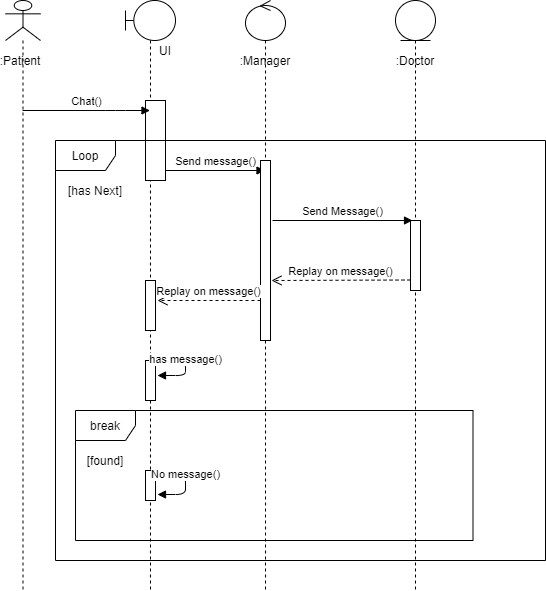

The diagram above was exported from draw.io. Its source (the exported page's mxGraphModel, read from the mxfile embedded in the PNG):
<mxGraphModel dx="905" dy="450" grid="1" gridSize="10" guides="1" tooltips="1" connect="1" arrows="1" fold="1" page="1" pageScale="1" pageWidth="850" pageHeight="1100" math="0" shadow="0">
  <root>
    <mxCell id="0" />
    <mxCell id="1" parent="0" />
    <mxCell id="c8ezlpLAfUlKrtEfkGPh-319" value="" style="shape=umlLifeline;participant=umlBoundary;perimeter=lifelinePerimeter;whiteSpace=wrap;html=1;container=1;collapsible=0;recursiveResize=0;verticalAlign=top;spacingTop=36;outlineConnect=0;" vertex="1" parent="1">
      <mxGeometry x="150" y="20" width="50" height="590" as="geometry" />
    </mxCell>
    <mxCell id="c8ezlpLAfUlKrtEfkGPh-320" value="" style="html=1;points=[];perimeter=orthogonalPerimeter;" vertex="1" parent="c8ezlpLAfUlKrtEfkGPh-319">
      <mxGeometry x="20" y="100" width="20" height="80" as="geometry" />
    </mxCell>
    <mxCell id="c8ezlpLAfUlKrtEfkGPh-321" value="UI" style="text;html=1;strokeColor=none;fillColor=none;align=center;verticalAlign=middle;whiteSpace=wrap;rounded=0;" vertex="1" parent="c8ezlpLAfUlKrtEfkGPh-319">
      <mxGeometry x="20" y="40" width="40" height="20" as="geometry" />
    </mxCell>
    <mxCell id="c8ezlpLAfUlKrtEfkGPh-322" value="" style="shape=umlLifeline;participant=umlActor;perimeter=lifelinePerimeter;whiteSpace=wrap;html=1;container=1;collapsible=0;recursiveResize=0;verticalAlign=top;spacingTop=36;outlineConnect=0;" vertex="1" parent="1">
      <mxGeometry x="30" y="20" width="35" height="590" as="geometry" />
    </mxCell>
    <mxCell id="c8ezlpLAfUlKrtEfkGPh-323" value=":Patient" style="text;html=1;strokeColor=none;fillColor=none;align=center;verticalAlign=middle;whiteSpace=wrap;rounded=0;" vertex="1" parent="c8ezlpLAfUlKrtEfkGPh-322">
      <mxGeometry x="-5" y="50" width="40" height="20" as="geometry" />
    </mxCell>
    <mxCell id="c8ezlpLAfUlKrtEfkGPh-324" value="Chat()" style="html=1;verticalAlign=bottom;endArrow=block;" edge="1" parent="1" source="c8ezlpLAfUlKrtEfkGPh-322" target="c8ezlpLAfUlKrtEfkGPh-319">
      <mxGeometry width="80" relative="1" as="geometry">
        <mxPoint x="50" y="120" as="sourcePoint" />
        <mxPoint x="130" y="120" as="targetPoint" />
        <Array as="points">
          <mxPoint x="140" y="130" />
        </Array>
      </mxGeometry>
    </mxCell>
    <mxCell id="c8ezlpLAfUlKrtEfkGPh-325" value="" style="shape=umlLifeline;participant=umlControl;perimeter=lifelinePerimeter;whiteSpace=wrap;html=1;container=1;collapsible=0;recursiveResize=0;verticalAlign=top;spacingTop=36;outlineConnect=0;" vertex="1" parent="1">
      <mxGeometry x="270" y="20" width="40" height="590" as="geometry" />
    </mxCell>
    <mxCell id="c8ezlpLAfUlKrtEfkGPh-327" value=":Manager" style="text;html=1;strokeColor=none;fillColor=none;align=center;verticalAlign=middle;whiteSpace=wrap;rounded=0;" vertex="1" parent="c8ezlpLAfUlKrtEfkGPh-325">
      <mxGeometry y="50" width="40" height="20" as="geometry" />
    </mxCell>
    <mxCell id="c8ezlpLAfUlKrtEfkGPh-328" value="" style="shape=umlLifeline;participant=umlEntity;perimeter=lifelinePerimeter;whiteSpace=wrap;html=1;container=1;collapsible=0;recursiveResize=0;verticalAlign=top;spacingTop=36;outlineConnect=0;" vertex="1" parent="1">
      <mxGeometry x="420" y="20" width="40" height="590" as="geometry" />
    </mxCell>
    <mxCell id="c8ezlpLAfUlKrtEfkGPh-329" value=":Doctor" style="text;html=1;strokeColor=none;fillColor=none;align=center;verticalAlign=middle;whiteSpace=wrap;rounded=0;" vertex="1" parent="c8ezlpLAfUlKrtEfkGPh-328">
      <mxGeometry y="50" width="40" height="20" as="geometry" />
    </mxCell>
    <mxCell id="c8ezlpLAfUlKrtEfkGPh-330" value="Send message()" style="html=1;verticalAlign=bottom;endArrow=block;" edge="1" parent="1" target="c8ezlpLAfUlKrtEfkGPh-325">
      <mxGeometry width="80" relative="1" as="geometry">
        <mxPoint x="190" y="190" as="sourcePoint" />
        <mxPoint x="270" y="190" as="targetPoint" />
      </mxGeometry>
    </mxCell>
    <mxCell id="c8ezlpLAfUlKrtEfkGPh-331" value="Loop" style="shape=umlFrame;whiteSpace=wrap;html=1;" vertex="1" parent="1">
      <mxGeometry x="80" y="160" width="490" height="420" as="geometry" />
    </mxCell>
    <mxCell id="c8ezlpLAfUlKrtEfkGPh-332" value="" style="html=1;points=[];perimeter=orthogonalPerimeter;" vertex="1" parent="1">
      <mxGeometry x="285" y="180" width="10" height="180" as="geometry" />
    </mxCell>
    <mxCell id="c8ezlpLAfUlKrtEfkGPh-333" value="" style="html=1;points=[];perimeter=orthogonalPerimeter;" vertex="1" parent="1">
      <mxGeometry x="170" y="300" width="10" height="50" as="geometry" />
    </mxCell>
    <mxCell id="c8ezlpLAfUlKrtEfkGPh-334" value="" style="html=1;points=[];perimeter=orthogonalPerimeter;" vertex="1" parent="1">
      <mxGeometry x="435" y="240" width="10" height="70" as="geometry" />
    </mxCell>
    <mxCell id="c8ezlpLAfUlKrtEfkGPh-335" value="Send Message()" style="html=1;verticalAlign=bottom;endArrow=block;entryX=0.2;entryY=0;entryDx=0;entryDy=0;entryPerimeter=0;" edge="1" parent="1" target="c8ezlpLAfUlKrtEfkGPh-334">
      <mxGeometry width="80" relative="1" as="geometry">
        <mxPoint x="297" y="240" as="sourcePoint" />
        <mxPoint x="390" y="260" as="targetPoint" />
      </mxGeometry>
    </mxCell>
    <mxCell id="c8ezlpLAfUlKrtEfkGPh-336" value="Replay on message()" style="html=1;verticalAlign=bottom;endArrow=open;dashed=1;endSize=8;" edge="1" parent="1">
      <mxGeometry relative="1" as="geometry">
        <mxPoint x="435" y="299.5" as="sourcePoint" />
        <mxPoint x="296" y="300" as="targetPoint" />
      </mxGeometry>
    </mxCell>
    <mxCell id="c8ezlpLAfUlKrtEfkGPh-337" value="Replay on message()" style="html=1;verticalAlign=bottom;endArrow=open;dashed=1;endSize=8;" edge="1" parent="1">
      <mxGeometry relative="1" as="geometry">
        <mxPoint x="285" y="320" as="sourcePoint" />
        <mxPoint x="182" y="320" as="targetPoint" />
      </mxGeometry>
    </mxCell>
    <mxCell id="c8ezlpLAfUlKrtEfkGPh-344" value="[has Next]" style="text;html=1;strokeColor=none;fillColor=none;align=center;verticalAlign=middle;whiteSpace=wrap;rounded=0;" vertex="1" parent="1">
      <mxGeometry x="90" y="200" width="60" height="20" as="geometry" />
    </mxCell>
    <mxCell id="c8ezlpLAfUlKrtEfkGPh-347" value="break" style="shape=umlFrame;whiteSpace=wrap;html=1;" vertex="1" parent="1">
      <mxGeometry x="100" y="430" width="397.5" height="130" as="geometry" />
    </mxCell>
    <mxCell id="c8ezlpLAfUlKrtEfkGPh-348" value="[found]" style="text;html=1;strokeColor=none;fillColor=none;align=center;verticalAlign=middle;whiteSpace=wrap;rounded=0;" vertex="1" parent="1">
      <mxGeometry x="110" y="470" width="40" height="20" as="geometry" />
    </mxCell>
    <mxCell id="c8ezlpLAfUlKrtEfkGPh-349" value="" style="html=1;points=[];perimeter=orthogonalPerimeter;" vertex="1" parent="1">
      <mxGeometry x="170" y="380" width="10" height="40" as="geometry" />
    </mxCell>
    <mxCell id="c8ezlpLAfUlKrtEfkGPh-350" value="has message()" style="html=1;verticalAlign=bottom;endArrow=block;entryX=1.2;entryY=0.375;entryDx=0;entryDy=0;entryPerimeter=0;exitX=1.2;exitY=0;exitDx=0;exitDy=0;exitPerimeter=0;" edge="1" parent="1" source="c8ezlpLAfUlKrtEfkGPh-349" target="c8ezlpLAfUlKrtEfkGPh-349">
      <mxGeometry width="80" relative="1" as="geometry">
        <mxPoint x="180" y="410" as="sourcePoint" />
        <mxPoint x="260" y="410" as="targetPoint" />
        <Array as="points">
          <mxPoint x="210" y="380" />
          <mxPoint x="210" y="395" />
        </Array>
      </mxGeometry>
    </mxCell>
    <mxCell id="c8ezlpLAfUlKrtEfkGPh-351" value="" style="html=1;points=[];perimeter=orthogonalPerimeter;" vertex="1" parent="1">
      <mxGeometry x="170" y="490" width="10" height="30" as="geometry" />
    </mxCell>
    <mxCell id="c8ezlpLAfUlKrtEfkGPh-352" value="No message()" style="html=1;verticalAlign=bottom;endArrow=block;exitX=1.1;exitY=0.1;exitDx=0;exitDy=0;exitPerimeter=0;entryX=1.2;entryY=0.8;entryDx=0;entryDy=0;entryPerimeter=0;" edge="1" parent="1" source="c8ezlpLAfUlKrtEfkGPh-351" target="c8ezlpLAfUlKrtEfkGPh-351">
      <mxGeometry width="80" relative="1" as="geometry">
        <mxPoint x="390" y="380" as="sourcePoint" />
        <mxPoint x="470" y="380" as="targetPoint" />
        <Array as="points">
          <mxPoint x="210" y="493" />
          <mxPoint x="210" y="514" />
        </Array>
      </mxGeometry>
    </mxCell>
  </root>
</mxGraphModel>